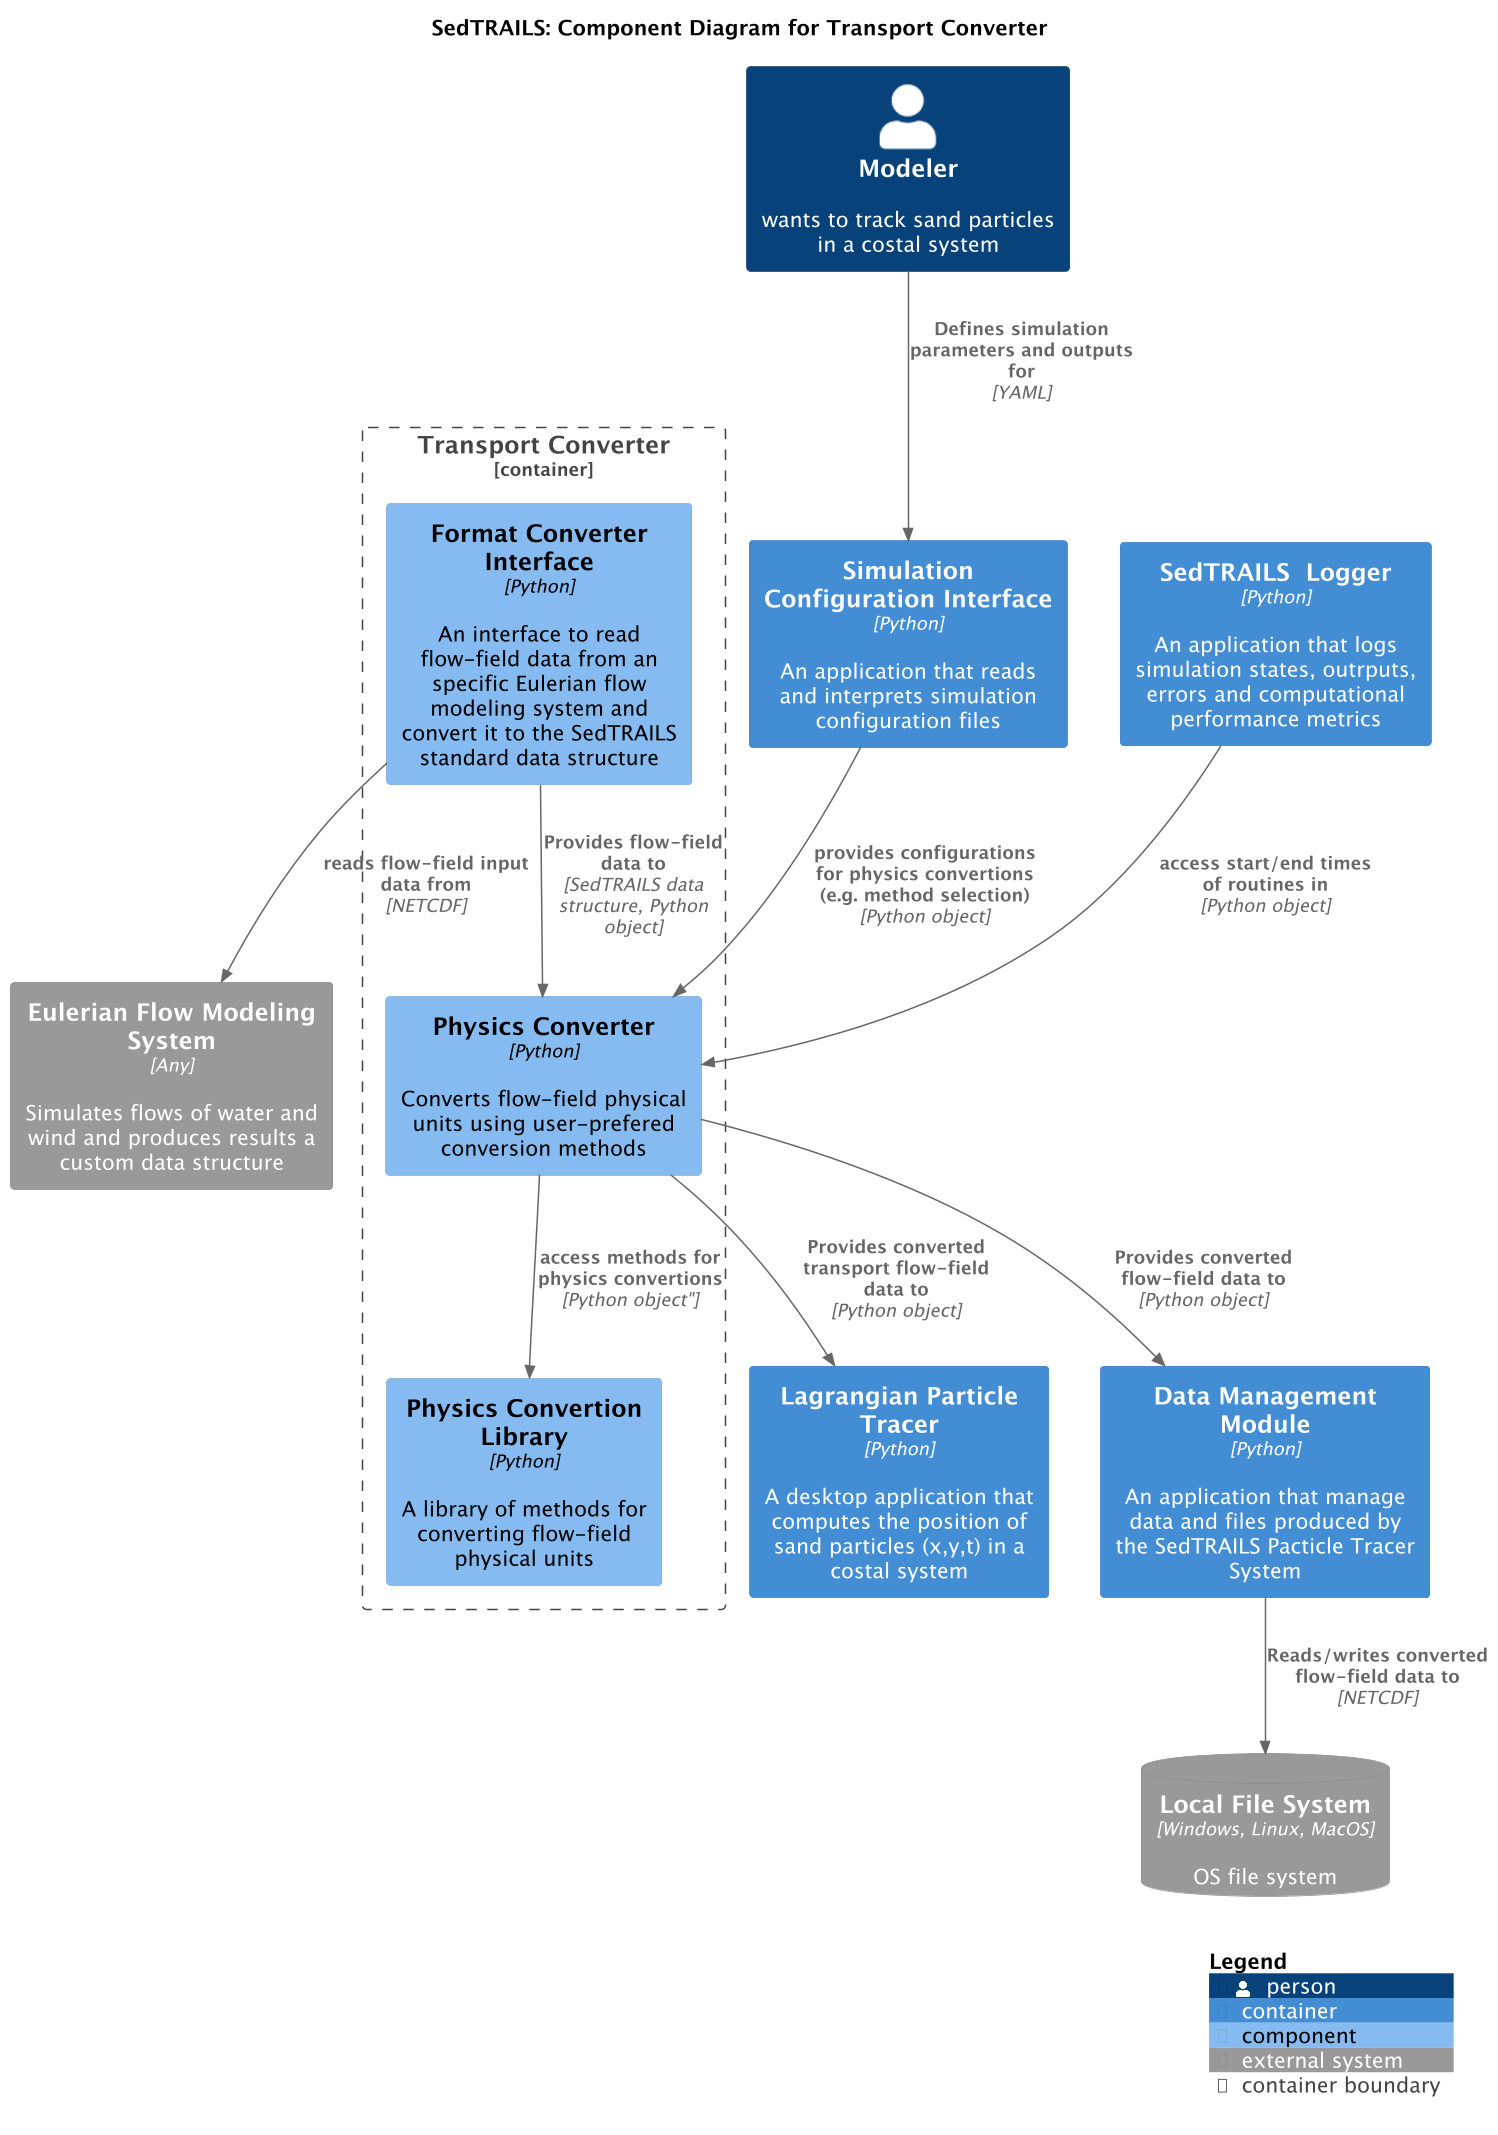

The diagram above was rendered by PlantUML. Its source (embedded in the PNG):
@startuml SedtrailComponentsTransportConverter
!include ./c4/C4_Component.puml

title SedTRAILS: Component Diagram for Transport Converter
scale 1.5

Person(modeler, "Modeler", "wants to track sand particles in a costal system")

Container(configInterface, "Simulation Configuration Interface", "Python", "An application that reads and interprets simulation configuration files")

Container_Boundary(transportConverter, "Transport Converter"){ 
    
    Component(formatConverter, "Format Converter Interface", "Python", "An interface to read flow-field data from an specific Eulerian flow modeling system and convert it to the SedTRAILS standard data structure")

    Component(physicsConverter, "Physics Converter", "Python", "Converts flow-field physical units using user-prefered conversion methods")
        
    Component(physicsLibrary, "Physics Convertion Library", "Python", "A library of methods for converting flow-field physical units")

    Rel(physicsConverter, physicsLibrary, "access methods for physics convertions", Python object")

    Rel(formatConverter, physicsConverter, "Provides flow-field data to", "SedTRAILS data structure, Python object")
    Rel(modeler, configInterface, "Defines simulation parameters and outputs for", "YAML")
    Rel(configInterface, physicsConverter, "provides configurations for physics convertions (e.g. method selection)", "Python object")
}

Container(sedtrailsLogger, "SedTRAILS  Logger", "Python", "An application that logs simulation states, outrputs, errors and computational performance metrics")

Container(particleTracer, "Lagrangian Particle Tracer", "Python", "A desktop application that computes the position of sand particles (x,y,t) in a costal system")

Container(dataManager, "Data Management Module", "Python", "An application that manage data and files produced by the SedTRAILS Pacticle Tracer System")

System_Ext(flowSystem, "Eulerian Flow Modeling System", "Simulates flows of water and wind and produces results a custom data structure", $type="Any")
SystemDb_Ext(fileSystem, "Local File System", "OS file system", $type="Windows, Linux, MacOS")

Rel(physicsConverter, dataManager, "Provides converted flow-field data to", "Python object")
Rel(sedtrailsLogger, physicsConverter, "access start/end times of routines in", "Python object")

Rel(physicsConverter, particleTracer, "Provides converted transport flow-field data to", "Python object")
Rel(dataManager, fileSystem, "Reads/writes converted flow-field data to", "NETCDF")

Rel( formatConverter, flowSystem, "reads flow-field input data from", "NETCDF")

SHOW_LEGEND()
@enduml